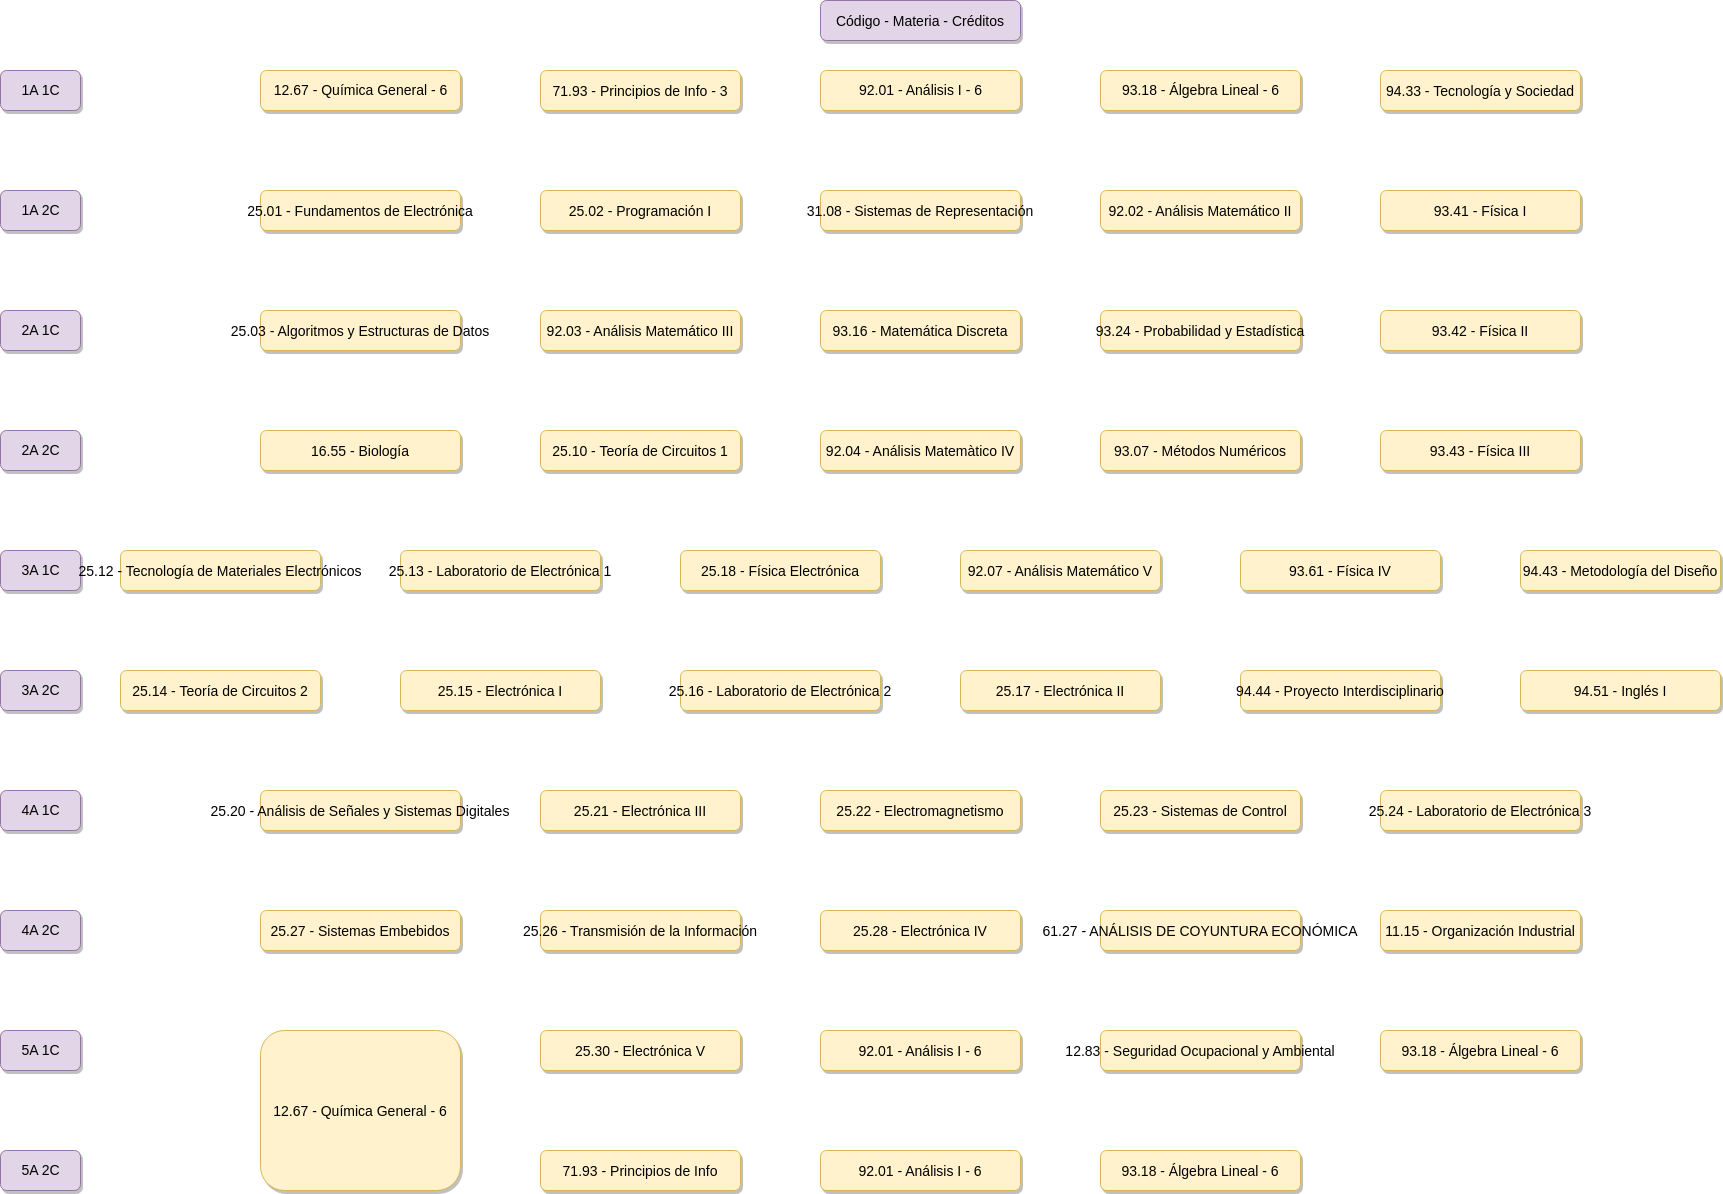

The diagram above was exported from draw.io. Its source (the exported page's mxGraphModel, read from the mxfile embedded in the PNG):
<mxGraphModel dx="720" dy="481" grid="1" gridSize="10" guides="1" tooltips="1" connect="1" arrows="1" fold="1" page="1" pageScale="1.5" pageWidth="1169" pageHeight="827" background="none" math="0" shadow="0">
  <root>
    <mxCell id="0" />
    <mxCell id="1" parent="0" />
    <mxCell id="2" value="Código - Materia - Créditos" style="rounded=1;fillColor=#e1d5e7;strokeColor=#9673a6;shadow=1;fontStyle=0;fontSize=14;labelBorderColor=none;labelBackgroundColor=none;" parent="1" vertex="1">
      <mxGeometry x="860" y="10" width="200" height="40" as="geometry" />
    </mxCell>
    <mxCell id="5rlcZgDLTBI3GekZkjbn-56" value="&lt;font style=&quot;font-size: 14px&quot;&gt;12.67 - Química General - 6&lt;/font&gt;" style="rounded=1;fillColor=#fff2cc;strokeColor=#d6b656;shadow=1;fontStyle=0;fontSize=14;fontColor=default;labelBorderColor=none;labelBackgroundColor=none;html=1;" parent="1" vertex="1">
      <mxGeometry x="300" y="80" width="200" height="40" as="geometry" />
    </mxCell>
    <mxCell id="5rlcZgDLTBI3GekZkjbn-65" value="71.93 - Principios de Info - 3" style="rounded=1;fillColor=#fff2cc;strokeColor=#d6b656;shadow=1;fontStyle=0;fontSize=14;fontColor=default;labelBorderColor=none;labelBackgroundColor=none;" parent="1" vertex="1">
      <mxGeometry x="580" y="80" width="200" height="40" as="geometry" />
    </mxCell>
    <mxCell id="5rlcZgDLTBI3GekZkjbn-66" value="92.01 - Análisis I - 6" style="rounded=1;fillColor=#fff2cc;strokeColor=#d6b656;shadow=1;fontStyle=0;fontSize=14;fontColor=default;labelBorderColor=none;labelBackgroundColor=none;html=1;verticalAlign=middle;" parent="1" vertex="1">
      <mxGeometry x="860" y="80" width="200" height="40" as="geometry" />
    </mxCell>
    <mxCell id="5rlcZgDLTBI3GekZkjbn-67" value="93.18 - Álgebra Lineal - 6" style="rounded=1;fillColor=#fff2cc;strokeColor=#d6b656;shadow=1;fontStyle=0;fontSize=14;fontColor=default;labelBorderColor=none;labelBackgroundColor=none;verticalAlign=middle;html=1;" parent="1" vertex="1">
      <mxGeometry x="1140" y="80" width="200" height="40" as="geometry" />
    </mxCell>
    <mxCell id="5rlcZgDLTBI3GekZkjbn-68" value="94.33 - Tecnología y Sociedad" style="rounded=1;fillColor=#fff2cc;strokeColor=#d6b656;shadow=1;fontStyle=0;fontSize=14;fontColor=default;labelBorderColor=none;labelBackgroundColor=none;verticalAlign=middle;" parent="1" vertex="1">
      <mxGeometry x="1420" y="80" width="200" height="40" as="geometry" />
    </mxCell>
    <mxCell id="5rlcZgDLTBI3GekZkjbn-69" value="25.01 - Fundamentos de Electrónica" style="rounded=1;fillColor=#fff2cc;strokeColor=#d6b656;shadow=1;fontStyle=0;fontSize=14;fontColor=default;labelBorderColor=none;labelBackgroundColor=none;" parent="1" vertex="1">
      <mxGeometry x="300" y="200" width="200" height="40" as="geometry" />
    </mxCell>
    <mxCell id="5rlcZgDLTBI3GekZkjbn-70" value="25.02 - Programación I" style="rounded=1;fillColor=#fff2cc;strokeColor=#d6b656;shadow=1;fontStyle=0;fontSize=14;fontColor=default;labelBorderColor=none;labelBackgroundColor=none;" parent="1" vertex="1">
      <mxGeometry x="580" y="200" width="200" height="40" as="geometry" />
    </mxCell>
    <mxCell id="5rlcZgDLTBI3GekZkjbn-71" value="31.08 - Sistemas de Representación" style="rounded=1;fillColor=#fff2cc;strokeColor=#d6b656;shadow=1;fontStyle=0;fontSize=14;fontColor=default;labelBorderColor=none;labelBackgroundColor=none;verticalAlign=middle;" parent="1" vertex="1">
      <mxGeometry x="860" y="200" width="200" height="40" as="geometry" />
    </mxCell>
    <mxCell id="5rlcZgDLTBI3GekZkjbn-72" value="92.02 - Análisis Matemático II" style="rounded=1;fillColor=#fff2cc;strokeColor=#d6b656;shadow=1;fontStyle=0;fontSize=14;fontColor=default;labelBorderColor=none;labelBackgroundColor=none;verticalAlign=middle;" parent="1" vertex="1">
      <mxGeometry x="1140" y="200" width="200" height="40" as="geometry" />
    </mxCell>
    <mxCell id="5rlcZgDLTBI3GekZkjbn-73" value="93.41 - Física I" style="rounded=1;fillColor=#fff2cc;strokeColor=#d6b656;shadow=1;fontStyle=0;fontSize=14;fontColor=default;labelBorderColor=none;labelBackgroundColor=none;verticalAlign=middle;" parent="1" vertex="1">
      <mxGeometry x="1420" y="200" width="200" height="40" as="geometry" />
    </mxCell>
    <mxCell id="5rlcZgDLTBI3GekZkjbn-74" value="25.03 - Algoritmos y Estructuras de Datos" style="rounded=1;fillColor=#fff2cc;strokeColor=#d6b656;shadow=1;fontStyle=0;fontSize=14;fontColor=default;labelBorderColor=none;labelBackgroundColor=none;" parent="1" vertex="1">
      <mxGeometry x="300" y="320" width="200" height="40" as="geometry" />
    </mxCell>
    <mxCell id="5rlcZgDLTBI3GekZkjbn-75" value="92.03 - Análisis Matemático III" style="rounded=1;fillColor=#fff2cc;strokeColor=#d6b656;shadow=1;fontStyle=0;fontSize=14;fontColor=default;labelBorderColor=none;labelBackgroundColor=none;" parent="1" vertex="1">
      <mxGeometry x="580" y="320" width="200" height="40" as="geometry" />
    </mxCell>
    <mxCell id="5rlcZgDLTBI3GekZkjbn-76" value="93.16 - Matemática Discreta" style="rounded=1;fillColor=#fff2cc;strokeColor=#d6b656;shadow=1;fontStyle=0;fontSize=14;fontColor=default;labelBorderColor=none;labelBackgroundColor=none;verticalAlign=middle;" parent="1" vertex="1">
      <mxGeometry x="860" y="320" width="200" height="40" as="geometry" />
    </mxCell>
    <mxCell id="5rlcZgDLTBI3GekZkjbn-77" value="93.24 - Probabilidad y Estadística" style="rounded=1;fillColor=#fff2cc;strokeColor=#d6b656;shadow=1;fontStyle=0;fontSize=14;fontColor=default;labelBorderColor=none;labelBackgroundColor=none;verticalAlign=middle;" parent="1" vertex="1">
      <mxGeometry x="1140" y="320" width="200" height="40" as="geometry" />
    </mxCell>
    <mxCell id="5rlcZgDLTBI3GekZkjbn-78" value="93.42 - Física II" style="rounded=1;fillColor=#fff2cc;strokeColor=#d6b656;shadow=1;fontStyle=0;fontSize=14;fontColor=default;labelBorderColor=none;labelBackgroundColor=none;verticalAlign=middle;" parent="1" vertex="1">
      <mxGeometry x="1420" y="320" width="200" height="40" as="geometry" />
    </mxCell>
    <mxCell id="5rlcZgDLTBI3GekZkjbn-79" value="1A 1C" style="rounded=1;fillColor=#e1d5e7;strokeColor=#9673a6;shadow=1;fontStyle=0;fontSize=14;labelBorderColor=none;labelBackgroundColor=none;html=1;" parent="1" vertex="1">
      <mxGeometry x="40" y="80" width="80" height="40" as="geometry" />
    </mxCell>
    <mxCell id="5rlcZgDLTBI3GekZkjbn-80" value="1A 2C" style="rounded=1;fillColor=#e1d5e7;strokeColor=#9673a6;shadow=1;fontStyle=0;fontSize=14;labelBorderColor=none;labelBackgroundColor=none;html=1;" parent="1" vertex="1">
      <mxGeometry x="40" y="200" width="80" height="40" as="geometry" />
    </mxCell>
    <mxCell id="5rlcZgDLTBI3GekZkjbn-81" value="2A 1C" style="rounded=1;fillColor=#e1d5e7;strokeColor=#9673a6;shadow=1;fontStyle=0;fontSize=14;labelBorderColor=none;labelBackgroundColor=none;html=1;" parent="1" vertex="1">
      <mxGeometry x="40" y="320" width="80" height="40" as="geometry" />
    </mxCell>
    <mxCell id="5rlcZgDLTBI3GekZkjbn-82" value="2A 2C" style="rounded=1;fillColor=#e1d5e7;strokeColor=#9673a6;shadow=1;fontStyle=0;fontSize=14;labelBorderColor=none;labelBackgroundColor=none;html=1;" parent="1" vertex="1">
      <mxGeometry x="40" y="440" width="80" height="40" as="geometry" />
    </mxCell>
    <mxCell id="5rlcZgDLTBI3GekZkjbn-83" value="3A 1C" style="rounded=1;fillColor=#e1d5e7;strokeColor=#9673a6;shadow=1;fontStyle=0;fontSize=14;labelBorderColor=none;labelBackgroundColor=none;html=1;" parent="1" vertex="1">
      <mxGeometry x="40" y="560" width="80" height="40" as="geometry" />
    </mxCell>
    <mxCell id="5rlcZgDLTBI3GekZkjbn-84" value="3A 2C" style="rounded=1;fillColor=#e1d5e7;strokeColor=#9673a6;shadow=1;fontStyle=0;fontSize=14;labelBorderColor=none;labelBackgroundColor=none;html=1;" parent="1" vertex="1">
      <mxGeometry x="40" y="680" width="80" height="40" as="geometry" />
    </mxCell>
    <mxCell id="5rlcZgDLTBI3GekZkjbn-85" value="4A 1C" style="rounded=1;fillColor=#e1d5e7;strokeColor=#9673a6;shadow=1;fontStyle=0;fontSize=14;labelBorderColor=none;labelBackgroundColor=none;html=1;" parent="1" vertex="1">
      <mxGeometry x="40" y="800" width="80" height="40" as="geometry" />
    </mxCell>
    <mxCell id="5rlcZgDLTBI3GekZkjbn-86" value="4A 2C" style="rounded=1;fillColor=#e1d5e7;strokeColor=#9673a6;shadow=1;fontStyle=0;fontSize=14;labelBorderColor=none;labelBackgroundColor=none;html=1;" parent="1" vertex="1">
      <mxGeometry x="40" y="920" width="80" height="40" as="geometry" />
    </mxCell>
    <mxCell id="5rlcZgDLTBI3GekZkjbn-87" value="5A 1C" style="rounded=1;fillColor=#e1d5e7;strokeColor=#9673a6;shadow=1;fontStyle=0;fontSize=14;labelBorderColor=none;labelBackgroundColor=none;html=1;" parent="1" vertex="1">
      <mxGeometry x="40" y="1040" width="80" height="40" as="geometry" />
    </mxCell>
    <mxCell id="5rlcZgDLTBI3GekZkjbn-88" value="5A 2C" style="rounded=1;fillColor=#e1d5e7;strokeColor=#9673a6;shadow=1;fontStyle=0;fontSize=14;labelBorderColor=none;labelBackgroundColor=none;html=1;" parent="1" vertex="1">
      <mxGeometry x="40" y="1160" width="80" height="40" as="geometry" />
    </mxCell>
    <mxCell id="5rlcZgDLTBI3GekZkjbn-89" value="25.12 - Tecnología de Materiales Electrónicos" style="rounded=1;fillColor=#fff2cc;strokeColor=#d6b656;shadow=1;fontStyle=0;fontSize=14;fontColor=default;labelBorderColor=none;labelBackgroundColor=none;" parent="1" vertex="1">
      <mxGeometry x="160" y="560" width="200" height="40" as="geometry" />
    </mxCell>
    <mxCell id="5rlcZgDLTBI3GekZkjbn-90" value="25.13 - Laboratorio de Electrónica 1" style="rounded=1;fillColor=#fff2cc;strokeColor=#d6b656;shadow=1;fontStyle=0;fontSize=14;fontColor=default;labelBorderColor=none;labelBackgroundColor=none;" parent="1" vertex="1">
      <mxGeometry x="440" y="560" width="200" height="40" as="geometry" />
    </mxCell>
    <mxCell id="5rlcZgDLTBI3GekZkjbn-91" value="25.18 - Física Electrónica" style="rounded=1;fillColor=#fff2cc;strokeColor=#d6b656;shadow=1;fontStyle=0;fontSize=14;fontColor=default;labelBorderColor=none;labelBackgroundColor=none;verticalAlign=middle;" parent="1" vertex="1">
      <mxGeometry x="720" y="560" width="200" height="40" as="geometry" />
    </mxCell>
    <mxCell id="5rlcZgDLTBI3GekZkjbn-92" value="92.07 - Análisis Matemático V" style="rounded=1;fillColor=#fff2cc;strokeColor=#d6b656;shadow=1;fontStyle=0;fontSize=14;fontColor=default;labelBorderColor=none;labelBackgroundColor=none;verticalAlign=middle;" parent="1" vertex="1">
      <mxGeometry x="1000" y="560" width="200" height="40" as="geometry" />
    </mxCell>
    <mxCell id="5rlcZgDLTBI3GekZkjbn-93" value="93.61 - Física IV" style="rounded=1;fillColor=#fff2cc;strokeColor=#d6b656;shadow=1;fontStyle=0;fontSize=14;fontColor=default;labelBorderColor=none;labelBackgroundColor=none;verticalAlign=middle;" parent="1" vertex="1">
      <mxGeometry x="1280" y="560" width="200" height="40" as="geometry" />
    </mxCell>
    <mxCell id="5rlcZgDLTBI3GekZkjbn-94" value="94.43 - Metodología del Diseño" style="rounded=1;fillColor=#fff2cc;strokeColor=#d6b656;shadow=1;fontStyle=0;fontSize=14;fontColor=default;labelBorderColor=none;labelBackgroundColor=none;verticalAlign=middle;" parent="1" vertex="1">
      <mxGeometry x="1560" y="560" width="200" height="40" as="geometry" />
    </mxCell>
    <mxCell id="5rlcZgDLTBI3GekZkjbn-126" value="25.14 - Teoría de Circuitos 2" style="rounded=1;fillColor=#fff2cc;strokeColor=#d6b656;shadow=1;fontStyle=0;fontSize=14;fontColor=default;labelBorderColor=none;labelBackgroundColor=none;" parent="1" vertex="1">
      <mxGeometry x="160" y="680" width="200" height="40" as="geometry" />
    </mxCell>
    <mxCell id="5rlcZgDLTBI3GekZkjbn-127" value="25.15 - Electrónica I" style="rounded=1;fillColor=#fff2cc;strokeColor=#d6b656;shadow=1;fontStyle=0;fontSize=14;fontColor=default;labelBorderColor=none;labelBackgroundColor=none;" parent="1" vertex="1">
      <mxGeometry x="440" y="680" width="200" height="40" as="geometry" />
    </mxCell>
    <mxCell id="5rlcZgDLTBI3GekZkjbn-128" value="25.16 - Laboratorio de Electrónica 2" style="rounded=1;fillColor=#fff2cc;strokeColor=#d6b656;shadow=1;fontStyle=0;fontSize=14;fontColor=default;labelBorderColor=none;labelBackgroundColor=none;verticalAlign=middle;" parent="1" vertex="1">
      <mxGeometry x="720" y="680" width="200" height="40" as="geometry" />
    </mxCell>
    <mxCell id="5rlcZgDLTBI3GekZkjbn-129" value="25.17 - Electrónica II" style="rounded=1;fillColor=#fff2cc;strokeColor=#d6b656;shadow=1;fontStyle=0;fontSize=14;fontColor=default;labelBorderColor=none;labelBackgroundColor=none;verticalAlign=middle;" parent="1" vertex="1">
      <mxGeometry x="1000" y="680" width="200" height="40" as="geometry" />
    </mxCell>
    <mxCell id="5rlcZgDLTBI3GekZkjbn-130" value="94.44 - Proyecto Interdisciplinario" style="rounded=1;fillColor=#fff2cc;strokeColor=#d6b656;shadow=1;fontStyle=0;fontSize=14;fontColor=default;labelBorderColor=none;labelBackgroundColor=none;verticalAlign=middle;" parent="1" vertex="1">
      <mxGeometry x="1280" y="680" width="200" height="40" as="geometry" />
    </mxCell>
    <mxCell id="5rlcZgDLTBI3GekZkjbn-131" value="94.51 - Inglés I" style="rounded=1;fillColor=#fff2cc;strokeColor=#d6b656;shadow=1;fontStyle=0;fontSize=14;fontColor=default;labelBorderColor=none;labelBackgroundColor=none;verticalAlign=middle;" parent="1" vertex="1">
      <mxGeometry x="1560" y="680" width="200" height="40" as="geometry" />
    </mxCell>
    <mxCell id="5rlcZgDLTBI3GekZkjbn-132" value="16.55 - Biología" style="rounded=1;fillColor=#fff2cc;strokeColor=#d6b656;shadow=1;fontStyle=0;fontSize=14;fontColor=default;labelBorderColor=none;labelBackgroundColor=none;" parent="1" vertex="1">
      <mxGeometry x="300" y="440" width="200" height="40" as="geometry" />
    </mxCell>
    <mxCell id="5rlcZgDLTBI3GekZkjbn-133" value="25.10 - Teoría de Circuitos 1" style="rounded=1;fillColor=#fff2cc;strokeColor=#d6b656;shadow=1;fontStyle=0;fontSize=14;fontColor=default;labelBorderColor=none;labelBackgroundColor=none;" parent="1" vertex="1">
      <mxGeometry x="580" y="440" width="200" height="40" as="geometry" />
    </mxCell>
    <mxCell id="5rlcZgDLTBI3GekZkjbn-134" value="92.04 - Análisis Matemàtico IV" style="rounded=1;fillColor=#fff2cc;strokeColor=#d6b656;shadow=1;fontStyle=0;fontSize=14;fontColor=default;labelBorderColor=none;labelBackgroundColor=none;verticalAlign=middle;" parent="1" vertex="1">
      <mxGeometry x="860" y="440" width="200" height="40" as="geometry" />
    </mxCell>
    <mxCell id="5rlcZgDLTBI3GekZkjbn-135" value="93.07 - Métodos Numéricos" style="rounded=1;fillColor=#fff2cc;strokeColor=#d6b656;shadow=1;fontStyle=0;fontSize=14;fontColor=default;labelBorderColor=none;labelBackgroundColor=none;verticalAlign=middle;" parent="1" vertex="1">
      <mxGeometry x="1140" y="440" width="200" height="40" as="geometry" />
    </mxCell>
    <mxCell id="5rlcZgDLTBI3GekZkjbn-136" value="93.43 - Física III" style="rounded=1;fillColor=#fff2cc;strokeColor=#d6b656;shadow=1;fontStyle=0;fontSize=14;fontColor=default;labelBorderColor=none;labelBackgroundColor=none;verticalAlign=middle;" parent="1" vertex="1">
      <mxGeometry x="1420" y="440" width="200" height="40" as="geometry" />
    </mxCell>
    <mxCell id="5rlcZgDLTBI3GekZkjbn-137" value="25.20 - Análisis de Señales y Sistemas Digitales" style="rounded=1;fillColor=#fff2cc;strokeColor=#d6b656;shadow=1;fontStyle=0;fontSize=14;fontColor=default;labelBorderColor=none;labelBackgroundColor=none;" parent="1" vertex="1">
      <mxGeometry x="300" y="800" width="200" height="40" as="geometry" />
    </mxCell>
    <mxCell id="5rlcZgDLTBI3GekZkjbn-138" value="25.21 - Electrónica III" style="rounded=1;fillColor=#fff2cc;strokeColor=#d6b656;shadow=1;fontStyle=0;fontSize=14;fontColor=default;labelBorderColor=none;labelBackgroundColor=none;" parent="1" vertex="1">
      <mxGeometry x="580" y="800" width="200" height="40" as="geometry" />
    </mxCell>
    <mxCell id="5rlcZgDLTBI3GekZkjbn-139" value="25.22 - Electromagnetismo" style="rounded=1;fillColor=#fff2cc;strokeColor=#d6b656;shadow=1;fontStyle=0;fontSize=14;fontColor=default;labelBorderColor=none;labelBackgroundColor=none;verticalAlign=middle;" parent="1" vertex="1">
      <mxGeometry x="860" y="800" width="200" height="40" as="geometry" />
    </mxCell>
    <mxCell id="5rlcZgDLTBI3GekZkjbn-140" value="25.23 - Sistemas de Control" style="rounded=1;fillColor=#fff2cc;strokeColor=#d6b656;shadow=1;fontStyle=0;fontSize=14;fontColor=default;labelBorderColor=none;labelBackgroundColor=none;verticalAlign=middle;" parent="1" vertex="1">
      <mxGeometry x="1140" y="800" width="200" height="40" as="geometry" />
    </mxCell>
    <mxCell id="5rlcZgDLTBI3GekZkjbn-141" value="25.24 - Laboratorio de Electrónica 3" style="rounded=1;fillColor=#fff2cc;strokeColor=#d6b656;shadow=1;fontStyle=0;fontSize=14;fontColor=default;labelBorderColor=none;labelBackgroundColor=none;verticalAlign=middle;" parent="1" vertex="1">
      <mxGeometry x="1420" y="800" width="200" height="40" as="geometry" />
    </mxCell>
    <mxCell id="5rlcZgDLTBI3GekZkjbn-142" value="25.27 - Sistemas Embebidos" style="rounded=1;fillColor=#fff2cc;strokeColor=#d6b656;shadow=1;fontStyle=0;fontSize=14;fontColor=default;labelBorderColor=none;labelBackgroundColor=none;" parent="1" vertex="1">
      <mxGeometry x="300" y="920" width="200" height="40" as="geometry" />
    </mxCell>
    <mxCell id="5rlcZgDLTBI3GekZkjbn-143" value="25.26 - Transmisión de la Información" style="rounded=1;fillColor=#fff2cc;strokeColor=#d6b656;shadow=1;fontStyle=0;fontSize=14;fontColor=default;labelBorderColor=none;labelBackgroundColor=none;" parent="1" vertex="1">
      <mxGeometry x="580" y="920" width="200" height="40" as="geometry" />
    </mxCell>
    <mxCell id="5rlcZgDLTBI3GekZkjbn-144" value="25.28 - Electrónica IV" style="rounded=1;fillColor=#fff2cc;strokeColor=#d6b656;shadow=1;fontStyle=0;fontSize=14;fontColor=default;labelBorderColor=none;labelBackgroundColor=none;verticalAlign=middle;" parent="1" vertex="1">
      <mxGeometry x="860" y="920" width="200" height="40" as="geometry" />
    </mxCell>
    <mxCell id="5rlcZgDLTBI3GekZkjbn-145" value="61.27 - ANÁLISIS DE COYUNTURA ECONÓMICA" style="rounded=1;fillColor=#fff2cc;strokeColor=#d6b656;shadow=1;fontStyle=0;fontSize=14;fontColor=default;labelBorderColor=none;labelBackgroundColor=none;verticalAlign=middle;" parent="1" vertex="1">
      <mxGeometry x="1140" y="920" width="200" height="40" as="geometry" />
    </mxCell>
    <mxCell id="5rlcZgDLTBI3GekZkjbn-146" value="11.15 - Organización Industrial" style="rounded=1;fillColor=#fff2cc;strokeColor=#d6b656;shadow=1;fontStyle=0;fontSize=14;fontColor=default;labelBorderColor=none;labelBackgroundColor=none;verticalAlign=middle;" parent="1" vertex="1">
      <mxGeometry x="1420" y="920" width="200" height="40" as="geometry" />
    </mxCell>
    <mxCell id="5rlcZgDLTBI3GekZkjbn-147" value="12.67 - Química General - 6" style="rounded=1;fillColor=#fff2cc;strokeColor=#d6b656;shadow=1;fontStyle=0;fontSize=14;fontColor=default;labelBorderColor=none;labelBackgroundColor=none;" parent="1" vertex="1">
      <mxGeometry x="300" y="1040" width="200" height="160" as="geometry" />
    </mxCell>
    <mxCell id="5rlcZgDLTBI3GekZkjbn-148" value="25.30 - Electrónica V" style="rounded=1;fillColor=#fff2cc;strokeColor=#d6b656;shadow=1;fontStyle=0;fontSize=14;fontColor=default;labelBorderColor=none;labelBackgroundColor=none;" parent="1" vertex="1">
      <mxGeometry x="580" y="1040" width="200" height="40" as="geometry" />
    </mxCell>
    <mxCell id="5rlcZgDLTBI3GekZkjbn-149" value="92.01 - Análisis I - 6" style="rounded=1;fillColor=#fff2cc;strokeColor=#d6b656;shadow=1;fontStyle=0;fontSize=14;fontColor=default;labelBorderColor=none;labelBackgroundColor=none;verticalAlign=middle;" parent="1" vertex="1">
      <mxGeometry x="860" y="1040" width="200" height="40" as="geometry" />
    </mxCell>
    <mxCell id="5rlcZgDLTBI3GekZkjbn-150" value="12.83 - Seguridad Ocupacional y Ambiental" style="rounded=1;fillColor=#fff2cc;strokeColor=#d6b656;shadow=1;fontStyle=0;fontSize=14;fontColor=default;labelBorderColor=none;labelBackgroundColor=none;verticalAlign=middle;" parent="1" vertex="1">
      <mxGeometry x="1140" y="1040" width="200" height="40" as="geometry" />
    </mxCell>
    <mxCell id="5rlcZgDLTBI3GekZkjbn-151" value="93.18 - Álgebra Lineal - 6" style="rounded=1;fillColor=#fff2cc;strokeColor=#d6b656;shadow=1;fontStyle=0;fontSize=14;fontColor=default;labelBorderColor=none;labelBackgroundColor=none;verticalAlign=middle;" parent="1" vertex="1">
      <mxGeometry x="1420" y="1040" width="200" height="40" as="geometry" />
    </mxCell>
    <mxCell id="5rlcZgDLTBI3GekZkjbn-153" value="71.93 - Principios de Info" style="rounded=1;fillColor=#fff2cc;strokeColor=#d6b656;shadow=1;fontStyle=0;fontSize=14;fontColor=default;labelBorderColor=none;labelBackgroundColor=none;" parent="1" vertex="1">
      <mxGeometry x="580" y="1160" width="200" height="40" as="geometry" />
    </mxCell>
    <mxCell id="5rlcZgDLTBI3GekZkjbn-154" value="92.01 - Análisis I - 6" style="rounded=1;fillColor=#fff2cc;strokeColor=#d6b656;shadow=1;fontStyle=0;fontSize=14;fontColor=default;labelBorderColor=none;labelBackgroundColor=none;verticalAlign=middle;" parent="1" vertex="1">
      <mxGeometry x="860" y="1160" width="200" height="40" as="geometry" />
    </mxCell>
    <mxCell id="5rlcZgDLTBI3GekZkjbn-155" value="93.18 - Álgebra Lineal - 6" style="rounded=1;fillColor=#fff2cc;strokeColor=#d6b656;shadow=1;fontStyle=0;fontSize=14;fontColor=default;labelBorderColor=none;labelBackgroundColor=none;verticalAlign=middle;" parent="1" vertex="1">
      <mxGeometry x="1140" y="1160" width="200" height="40" as="geometry" />
    </mxCell>
  </root>
</mxGraphModel>